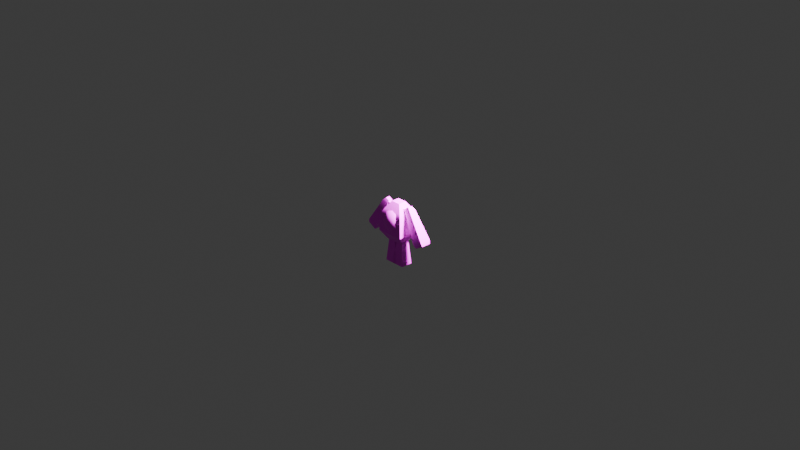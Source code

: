 # Source: PlayerCopy.blend  (saved by Blender 4.4.32; exported with 4.5.12 LTS)
import bpy
from mathutils import Matrix  # noqa: F401  (used for matrix-valued properties, if any)

bpy.ops.wm.read_factory_settings(use_empty=True)
scene = bpy.context.scene
scene.name = 'Scene'

# ---- collections
col_collection = bpy.data.collections.new('Collection'); scene.collection.children.link(col_collection)

# ---- images (referenced by path relative to the original .blend; pixels are not part of the script)
import os
ASSET_DIR = os.environ.get("B2B_ASSET_DIR", "")  # directory of the original .blend (textures are referenced by path, not embedded)
HERE = os.path.dirname(os.path.abspath(__file__))  # packed textures are extracted next to this script under _unpacked/

def load_image(name, relpath, width, height, colorspace="sRGB"):
    """Load a texture the original file referenced (path relative to the .blend, or extracted next to this script)."""
    p = next((c for c in (os.path.join(HERE, relpath), os.path.join(ASSET_DIR, relpath)) if relpath and os.path.exists(c)), "")
    if p:
        img = bpy.data.images.load(p, check_existing=True)
        img.name = name
    else:  # same state as the original file: an image datablock whose file is absent (Cycles renders it pink)
        img = bpy.data.images.new(name, width, height)
        img.source = "FILE"
        img.filepath = "//" + (relpath or name)
    img.colorspace_settings.name = colorspace
    return img
img_player_png = load_image('Player.png', 'Player.png', 1024, 1024, 'sRGB')

# ---- materials (node trees are filled in below, after node groups)
mat_x = bpy.data.materials.new('マテリアル')

# ---- node groups
ng_smooth_by_angle = bpy.data.node_groups.new('Smooth by Angle', 'GeometryNodeTree')
_s = ng_smooth_by_angle.interface.new_socket(name='Mesh', in_out='OUTPUT', socket_type='NodeSocketGeometry')
_s = ng_smooth_by_angle.interface.new_socket(name='Mesh', in_out='INPUT', socket_type='NodeSocketGeometry')
_s = ng_smooth_by_angle.interface.new_socket(name='Angle', in_out='INPUT', socket_type='NodeSocketFloat')
_s.subtype = 'ANGLE'
_s.default_value = 0.5236
_s.min_value = 0.0
_s.max_value = 3.142
_s.description = 'Maximum face angle for smooth edges'
_s = ng_smooth_by_angle.interface.new_socket(name='Ignore Sharpness', in_out='INPUT', socket_type='NodeSocketBool')
_s.force_non_field = True
ng_smooth_by_angle.description = 'Set the sharpness of mesh edges based on the angle between the neighboring faces'
ng_smooth_by_angle.is_modifier = True
_N = ng_smooth_by_angle.nodes; _L = ng_smooth_by_angle.links
n0 = _N.new('GeometryNodeSetShadeSmooth'); n0.name = 'Set Shade Smooth'; n0.location = (120, -80)
n0.domain = 'EDGE'
n1 = _N.new('GeometryNodeSetShadeSmooth'); n1.name = 'Set Shade Smooth.001'; n1.location = (300, -80)
n2 = _N.new('NodeGroupOutput'); n2.name = 'Group Output'; n2.location = (480, -80)
n3 = _N.new('GeometryNodeInputMeshEdgeAngle'); n3.name = 'Edge Angle'; n3.location = (-440, -240)
n4 = _N.new('NodeGroupInput'); n4.name = 'Group Input'; n4.location = (-80, -80)
n5 = _N.new('GeometryNodeInputEdgeSmooth'); n5.name = 'Is Edge Smooth'; n5.location = (-260, -120)
n6 = _N.new('GeometryNodeInputShadeSmooth'); n6.name = 'Is Shade Smooth'; n6.location = (-440, -397)
n7 = _N.new('FunctionNodeCompare'); n7.name = 'Compare'; n7.location = (-260, -260)
n7.operation = 'LESS_EQUAL'
n7.inputs[6].default_value = (0.0, 0.0, 0.0, 0.0)
n7.inputs[7].default_value = (0.0, 0.0, 0.0, 0.0)
n8 = _N.new('FunctionNodeBooleanMath'); n8.name = 'Boolean Math.001'; n8.location = (-80, -260)
n9 = _N.new('NodeGroupInput'); n9.name = 'Group Input.001'; n9.location = (-440, -329)
n10 = _N.new('NodeGroupInput'); n10.name = 'Group Input.002'; n10.location = (-259, -189)
n11 = _N.new('FunctionNodeBooleanMath'); n11.name = 'Boolean Math'; n11.location = (-80, -149)
n11.operation = 'OR'
n12 = _N.new('FunctionNodeBooleanMath'); n12.name = 'Boolean Math.002'; n12.location = (-260, -380)
n12.operation = 'OR'
n13 = _N.new('NodeGroupInput'); n13.name = 'Group Input.003'; n13.location = (-440, -460)
_L.new(n3.outputs[0], n7.inputs[0])
_L.new(n1.outputs[0], n2.inputs[0])
_L.new(n9.outputs[1], n7.inputs[1])
_L.new(n7.outputs[0], n8.inputs[0])
_L.new(n4.outputs[0], n0.inputs[0])
_L.new(n0.outputs[0], n1.inputs[0])
_L.new(n8.outputs[0], n0.inputs[2])
_L.new(n10.outputs[2], n11.inputs[1])
_L.new(n5.outputs[0], n11.inputs[0])
_L.new(n11.outputs[0], n0.inputs[1])
_L.new(n13.outputs[2], n12.inputs[1])
_L.new(n6.outputs[0], n12.inputs[0])
_L.new(n12.outputs[0], n8.inputs[1])
n2.is_active_output = True

# ---- material node trees
mat_x.use_nodes = True; mat_x.node_tree.nodes.clear()
_N = mat_x.node_tree.nodes; _L = mat_x.node_tree.links
n0 = _N.new('ShaderNodeBsdfPrincipled'); n0.name = 'プリンシプルBSDF'; n0.location = (10, 300)
n1 = _N.new('ShaderNodeOutputMaterial'); n1.name = 'マテリアル出力'; n1.location = (300, 300)
n2 = _N.new('ShaderNodeTexImage'); n2.name = '画像テクスチャ'; n2.location = (-280, 275)
n2.image = img_player_png
_L.new(n0.outputs[0], n1.inputs[0])
_L.new(n2.outputs[0], n0.inputs[0])
n1.is_active_output = True

# ---- world
world_world = bpy.data.worlds.new('World'); scene.world = world_world
world_world.use_nodes = True; world_world.node_tree.nodes.clear()
_N = world_world.node_tree.nodes; _L = world_world.node_tree.links
n0 = _N.new('ShaderNodeOutputWorld'); n0.name = 'World Output'; n0.location = (300, 300)
n1 = _N.new('ShaderNodeBackground'); n1.name = 'Background'; n1.location = (10, 300)
n1.inputs[0].default_value = (0.05088, 0.05088, 0.05088, 1.0)
_L.new(n1.outputs[0], n0.inputs[0])
n0.is_active_output = True
world_world.color = (0.05088, 0.05088, 0.05088)
world_world.sun_shadow_jitter_overblur = 0.0

# ---- cameras
cam_camera = bpy.data.cameras.new('Camera')
cam_camera.clip_end = 100.0
cam_camera.ortho_scale = 7.314

# ---- lights
light_light = bpy.data.lights.new('Light', 'POINT')
light_light.energy = 1000.0
light_light.shadow_soft_size = 0.1

# ---- meshes
me_x = bpy.data.meshes.new('立方体')
me_x.from_pydata([(0.09315, -0.09832, -0.1043), (0.09315, -0.09832, 0.08483), (-0.09601, -0.09832, -0.1043), (-0.09601, -0.09832, 0.08483), (0.09315, 0.09084, -0.1043), (0.09315, 0.09084, 0.08483), (-0.09601, 0.09084, -0.1043), (-0.09601, 0.09084, 0.08483), (-0.05755, -0.1121, -0.1181), (-0.001432, -0.119, -0.1251), (0.05468, -0.1121, -0.1181), (0.1069, -0.1121, -0.06586), (0.1139, -0.119, -0.009749), (0.1069, -0.1121, 0.04637), (0.05468, -0.1121, 0.09863), (-0.001432, -0.119, 0.1056), (-0.05755, -0.1121, 0.09863), (-0.1098, -0.1121, 0.04637), (-0.1167, -0.119, -0.009749), (-0.1098, -0.1121, -0.06586), (-0.1098, 0.05238, -0.1181), (-0.1167, -0.003738, -0.1251), (-0.1098, -0.05985, -0.1181), (-0.1098, -0.05985, 0.09863), (-0.1167, -0.003738, 0.1056), (-0.1098, 0.05238, 0.09863), (-0.1098, 0.1046, 0.04637), (-0.1167, 0.1116, -0.009749), (-0.1098, 0.1046, -0.06586), (0.05468, 0.1046, -0.1181), (-0.001432, 0.1116, -0.1251), (-0.05755, 0.1046, -0.1181), (-0.05755, 0.1046, 0.09863), (-0.001432, 0.1116, 0.1056), (0.05468, 0.1046, 0.09863), (0.1069, 0.1046, 0.04637), (0.1139, 0.1116, -0.009749), (0.1069, 0.1046, -0.06586), (0.1069, -0.05985, -0.1181), (0.1139, -0.003738, -0.1251), (0.1069, 0.05238, -0.1181), (0.1069, 0.05238, 0.09863), (0.1139, -0.003738, 0.1056), (0.1069, -0.05985, 0.09863), (0.05837, -0.1416, -0.06955), (0.06158, -0.1516, -0.009749), (0.05837, -0.1416, 0.05006), (-0.001432, -0.1516, -0.07277), (-0.001432, -0.1625, -0.009749), (-0.001432, -0.1516, 0.05327), (-0.06124, -0.1416, -0.06955), (-0.06445, -0.1516, -0.009749), (-0.06124, -0.1416, 0.05006), (-0.1393, -0.06354, -0.06955), (-0.1493, -0.06675, -0.009749), (-0.1393, -0.06354, 0.05006), (-0.1493, -0.003738, -0.07277), (-0.1602, -0.003738, -0.009749), (-0.1493, -0.003738, 0.05327), (-0.1393, 0.05607, -0.06955), (-0.1493, 0.05928, -0.009749), (-0.1393, 0.05607, 0.05006), (-0.06124, 0.1342, -0.06955), (-0.06445, 0.1442, -0.009749), (-0.06124, 0.1342, 0.05006), (-0.001432, 0.1442, -0.07277), (-0.001432, 0.1551, -0.009749), (-0.001432, 0.1442, 0.05327), (0.05837, 0.1342, -0.06955), (0.06158, 0.1442, -0.009749), (0.05837, 0.1342, 0.05006), (0.1365, 0.05607, -0.06955), (0.1465, 0.05928, -0.009749), (0.1365, 0.05607, 0.05006), (0.1465, -0.003738, -0.07277), (0.1574, -0.003738, -0.009749), (0.1465, -0.003738, 0.05327), (0.1365, -0.06354, -0.06955), (0.1465, -0.06675, -0.009749), (0.1365, -0.06354, 0.05006), (-0.06124, -0.06354, -0.1476), (-0.06445, -0.003738, -0.1576), (-0.06124, 0.05607, -0.1476), (-0.001432, -0.06675, -0.1576), (-0.001432, -0.003738, -0.1685), (-0.001432, 0.05928, -0.1576), (0.05837, -0.06354, -0.1476), (0.06158, -0.003738, -0.1576), (0.05837, 0.05607, -0.1476), (-0.06124, 0.05607, 0.1281), (-0.06445, -0.003738, 0.1381), (-0.06124, -0.06354, 0.1281), (-0.001432, 0.05928, 0.1381), (-0.001432, -0.003738, 0.1491), (-0.001432, -0.06675, 0.1381), (0.05837, 0.05607, 0.1281), (0.06158, -0.003738, 0.1381), (0.05837, -0.06354, 0.1281), (-0.06982, -0.02833, 0.128), (-0.08818, -0.02833, 0.1116), (-0.09005, -0.02833, 0.1507), (-0.06982, -0.003738, 0.128), (-0.06982, 0.02085, 0.128), (-0.08818, -0.003738, 0.1116), (-0.0802, -0.003738, 0.1396), (-0.1208, -0.003738, 0.1482), (-0.08818, 0.02085, 0.1116), (-0.1306, -0.02833, 0.1593), (-0.1458, -0.003738, 0.1393), (-0.1065, 0.02085, 0.09523), (-0.1556, -0.02833, 0.1503), (-0.1575, -0.003738, 0.1155), (-0.1249, 0.02085, 0.07888), (-0.1674, -0.02833, 0.1265), (-0.1536, -0.003738, 0.07417), (-0.1635, -0.02833, 0.08522), (-0.1433, -0.003738, 0.06252), (-0.1433, 0.02085, 0.06252), (-0.1433, -0.02833, 0.06252), (-0.1249, -0.003738, 0.07888), (-0.1249, -0.02833, 0.07888), (-0.1065, -0.003738, 0.09523), (-0.1065, -0.02833, 0.09523), (0.06695, -0.02833, 0.128), (0.08531, -0.02833, 0.1116), (0.08718, -0.02833, 0.1507), (0.06695, -0.003738, 0.128), (0.06695, 0.02085, 0.128), (0.08531, -0.003738, 0.1116), (0.07734, -0.003738, 0.1396), (0.1179, -0.003738, 0.1482), (0.08531, 0.02085, 0.1116), (0.1278, -0.02833, 0.1593), (0.1429, -0.003738, 0.1393), (0.1037, 0.02085, 0.09523), (0.1528, -0.02833, 0.1503), (0.1547, -0.003738, 0.1155), (0.122, 0.02085, 0.07888), (0.1645, -0.02833, 0.1265), (0.1508, -0.003738, 0.07417), (0.1606, -0.02833, 0.08522), (0.1404, -0.003738, 0.06252), (0.1404, 0.02085, 0.06252), (0.1404, -0.02833, 0.06252), (0.122, -0.003738, 0.07888), (0.122, -0.02833, 0.07888), (0.1037, -0.003738, 0.09523), (0.1037, -0.02833, 0.09523)], [], [(44, 45, 48, 47), (45, 46, 49, 48), (47, 48, 51, 50), (48, 49, 52, 51), (0, 11, 44, 10), (11, 12, 45, 44), (12, 13, 46, 45), (13, 1, 14, 46), (46, 14, 15, 49), (49, 15, 16, 52), (52, 16, 3, 17), (51, 52, 17, 18), (50, 51, 18, 19), (8, 50, 19, 2), (9, 47, 50, 8), (10, 44, 47, 9), (53, 54, 57, 56), (54, 55, 58, 57), (56, 57, 60, 59), (57, 58, 61, 60), (2, 19, 53, 22), (19, 18, 54, 53), (18, 17, 55, 54), (17, 3, 23, 55), (55, 23, 24, 58), (58, 24, 25, 61), (61, 25, 7, 26), (60, 61, 26, 27), (59, 60, 27, 28), (20, 59, 28, 6), (21, 56, 59, 20), (22, 53, 56, 21), (62, 63, 66, 65), (63, 64, 67, 66), (65, 66, 69, 68), (66, 67, 70, 69), (6, 28, 62, 31), (28, 27, 63, 62), (27, 26, 64, 63), (26, 7, 32, 64), (64, 32, 33, 67), (67, 33, 34, 70), (70, 34, 5, 35), (69, 70, 35, 36), (68, 69, 36, 37), (29, 68, 37, 4), (30, 65, 68, 29), (31, 62, 65, 30), (71, 72, 75, 74), (72, 73, 76, 75), (74, 75, 78, 77), (75, 76, 79, 78), (4, 37, 71, 40), (37, 36, 72, 71), (36, 35, 73, 72), (35, 5, 41, 73), (73, 41, 42, 76), (76, 42, 43, 79), (79, 43, 1, 13), (78, 79, 13, 12), (77, 78, 12, 11), (38, 77, 11, 0), (39, 74, 77, 38), (40, 71, 74, 39), (80, 81, 84, 83), (81, 82, 85, 84), (83, 84, 87, 86), (84, 85, 88, 87), (2, 22, 80, 8), (22, 21, 81, 80), (21, 20, 82, 81), (20, 6, 31, 82), (82, 31, 30, 85), (85, 30, 29, 88), (88, 29, 4, 40), (87, 88, 40, 39), (86, 87, 39, 38), (10, 86, 38, 0), (9, 83, 86, 10), (8, 80, 83, 9), (89, 90, 93, 92), (90, 91, 94, 93), (92, 93, 96, 95), (93, 94, 97, 96), (7, 25, 89, 32), (25, 24, 90, 89), (24, 23, 91, 90), (23, 3, 16, 91), (91, 16, 15, 94), (94, 15, 14, 97), (97, 14, 1, 43), (96, 97, 43, 42), (95, 96, 42, 41), (34, 95, 41, 5), (33, 92, 95, 34), (32, 89, 92, 33), (99, 103, 101, 98), (98, 100, 107, 99), (101, 104, 100, 98), (102, 104, 101), (103, 106, 102, 101), (105, 107, 100, 104), (106, 105, 104, 102), (109, 108, 105, 106), (108, 110, 107, 105), (112, 111, 108, 109), (111, 113, 110, 108), (117, 114, 111, 112), (114, 115, 113, 111), (118, 115, 114, 116), (116, 114, 117), (116, 117, 112, 119), (118, 116, 119, 120), (120, 119, 121, 122), (119, 112, 109, 121), (122, 121, 103, 99), (121, 109, 106, 103), (122, 110, 113, 120), (99, 107, 110, 122), (120, 113, 115, 118), (124, 123, 126, 128), (123, 124, 132, 125), (126, 123, 125, 129), (127, 126, 129), (128, 126, 127, 131), (130, 129, 125, 132), (131, 127, 129, 130), (134, 131, 130, 133), (133, 130, 132, 135), (137, 134, 133, 136), (136, 133, 135, 138), (142, 137, 136, 139), (139, 136, 138, 140), (143, 141, 139, 140), (141, 142, 139), (141, 144, 137, 142), (143, 145, 144, 141), (145, 147, 146, 144), (144, 146, 134, 137), (147, 124, 128, 146), (146, 128, 131, 134), (147, 145, 138, 135), (124, 147, 135, 132), (145, 143, 140, 138)])
me_x.polygons.foreach_set('use_smooth', [True] * 144)
_uv = me_x.uv_layers.new(name='UVマップ')
_uv.uv.foreach_set('vector', [0.5765, 0.6605, 0.5774, 0.6837, 0.5535, 0.684, 0.5533, 0.6601, 0.5774, 0.6837, 0.577, 0.7069, 0.5538, 0.7079, 0.5535, 0.684, 0.5533, 0.6601, 0.5535, 0.684, 0.5297, 0.6843, 0.5301, 0.6611, 0.5535, 0.684, 0.5538, 0.7079, 0.5306, 0.7075, 0.5297, 0.6843, 0.5958, 0.6407, 0.5998, 0.6595, 0.5765, 0.6605, 0.5769, 0.6372, 0.5998, 0.6595, 0.6014, 0.6835, 0.5774, 0.6837, 0.5765, 0.6605, 0.6014, 0.6835, 0.6003, 0.7074, 0.577, 0.7069, 0.5774, 0.6837, 0.6003, 0.7074, 0.5968, 0.7263, 0.578, 0.7302, 0.577, 0.7069, 0.577, 0.7069, 0.578, 0.7302, 0.5541, 0.7318, 0.5538, 0.7079, 0.5538, 0.7079, 0.5541, 0.7318, 0.5301, 0.7308, 0.5306, 0.7075, 0.5306, 0.7075, 0.5301, 0.7308, 0.5112, 0.7273, 0.5073, 0.7085, 0.5297, 0.6843, 0.5306, 0.7075, 0.5073, 0.7085, 0.5057, 0.6846, 0.5301, 0.6611, 0.5297, 0.6843, 0.5057, 0.6846, 0.5068, 0.6606, 0.5291, 0.6378, 0.5301, 0.6611, 0.5068, 0.6606, 0.5103, 0.6417, 0.553, 0.6362, 0.5533, 0.6601, 0.5301, 0.6611, 0.5291, 0.6378, 0.5769, 0.6372, 0.5765, 0.6605, 0.5533, 0.6601, 0.553, 0.6362, 0.4805, 0.6534, 0.4767, 0.6849, 0.4342, 0.6854, 0.4449, 0.6386, 0.4767, 0.6849, 0.4812, 0.7163, 0.4459, 0.7319, 0.4342, 0.6854, 0.7373, 0.9783, 0.6908, 0.99, 0.6903, 0.9475, 0.7217, 0.943, 0.6908, 0.99, 0.644, 0.9793, 0.6588, 0.9437, 0.6903, 0.9475, 0.5103, 0.6417, 0.5068, 0.6606, 0.4805, 0.6534, 0.4949, 0.6267, 0.5068, 0.6606, 0.5057, 0.6846, 0.4767, 0.6849, 0.4805, 0.6534, 0.5057, 0.6846, 0.5073, 0.7085, 0.4812, 0.7163, 0.4767, 0.6849, 0.5073, 0.7085, 0.5112, 0.7273, 0.4963, 0.7426, 0.4812, 0.7163, 0.4812, 0.7163, 0.4963, 0.7426, 0.4719, 0.7676, 0.4459, 0.7319, 0.644, 0.9793, 0.6077, 0.9542, 0.6321, 0.9293, 0.6588, 0.9437, 0.6588, 0.9437, 0.6321, 0.9293, 0.6471, 0.914, 0.666, 0.9174, 0.6903, 0.9475, 0.6588, 0.9437, 0.666, 0.9174, 0.6899, 0.9185, 0.7217, 0.943, 0.6903, 0.9475, 0.6899, 0.9185, 0.7139, 0.9169, 0.748, 0.9279, 0.7217, 0.943, 0.7139, 0.9169, 0.7327, 0.913, 0.773, 0.9523, 0.7373, 0.9783, 0.7217, 0.943, 0.748, 0.9279, 0.4949, 0.6267, 0.4805, 0.6534, 0.4449, 0.6386, 0.47, 0.6024, 0.7129, 0.8936, 0.6897, 0.8945, 0.6894, 0.8707, 0.7133, 0.8704, 0.6897, 0.8945, 0.6665, 0.8941, 0.6655, 0.8709, 0.6894, 0.8707, 0.7133, 0.8704, 0.6894, 0.8707, 0.6891, 0.8468, 0.7123, 0.8472, 0.6894, 0.8707, 0.6655, 0.8709, 0.6659, 0.8477, 0.6891, 0.8468, 0.7327, 0.913, 0.7139, 0.9169, 0.7129, 0.8936, 0.7362, 0.8941, 0.7139, 0.9169, 0.6899, 0.9185, 0.6897, 0.8945, 0.7129, 0.8936, 0.6899, 0.9185, 0.666, 0.9174, 0.6665, 0.8941, 0.6897, 0.8945, 0.666, 0.9174, 0.6471, 0.914, 0.6432, 0.8951, 0.6665, 0.8941, 0.6665, 0.8941, 0.6432, 0.8951, 0.6416, 0.8712, 0.6655, 0.8709, 0.6655, 0.8709, 0.6416, 0.8712, 0.6426, 0.8473, 0.6659, 0.8477, 0.6659, 0.8477, 0.6426, 0.8473, 0.6461, 0.8284, 0.6649, 0.8244, 0.6891, 0.8468, 0.6659, 0.8477, 0.6649, 0.8244, 0.6888, 0.8228, 0.7123, 0.8472, 0.6891, 0.8468, 0.6888, 0.8228, 0.7128, 0.8239, 0.7356, 0.8462, 0.7123, 0.8472, 0.7128, 0.8239, 0.7317, 0.8274, 0.7372, 0.8701, 0.7133, 0.8704, 0.7123, 0.8472, 0.7356, 0.8462, 0.7362, 0.8941, 0.7129, 0.8936, 0.7133, 0.8704, 0.7372, 0.8701, 0.72, 0.7976, 0.6885, 0.7938, 0.688, 0.7514, 0.7348, 0.762, 0.6885, 0.7938, 0.6571, 0.7984, 0.6415, 0.7631, 0.688, 0.7514, 0.6611, 0.6361, 0.6728, 0.6826, 0.6304, 0.6831, 0.6258, 0.6517, 0.6728, 0.6826, 0.6622, 0.7294, 0.6266, 0.7146, 0.6304, 0.6831, 0.7317, 0.8274, 0.7128, 0.8239, 0.72, 0.7976, 0.7467, 0.8121, 0.7128, 0.8239, 0.6888, 0.8228, 0.6885, 0.7938, 0.72, 0.7976, 0.6888, 0.8228, 0.6649, 0.8244, 0.6571, 0.7984, 0.6885, 0.7938, 0.6649, 0.8244, 0.6461, 0.8284, 0.6308, 0.8134, 0.6571, 0.7984, 0.6571, 0.7984, 0.6308, 0.8134, 0.6058, 0.789, 0.6415, 0.7631, 0.6622, 0.7294, 0.6371, 0.7657, 0.6122, 0.7413, 0.6266, 0.7146, 0.6266, 0.7146, 0.6122, 0.7413, 0.5968, 0.7263, 0.6003, 0.7074, 0.6304, 0.6831, 0.6266, 0.7146, 0.6003, 0.7074, 0.6014, 0.6835, 0.6258, 0.6517, 0.6304, 0.6831, 0.6014, 0.6835, 0.5998, 0.6595, 0.6108, 0.6254, 0.6258, 0.6517, 0.5998, 0.6595, 0.5958, 0.6407, 0.6352, 0.6004, 0.6611, 0.6361, 0.6258, 0.6517, 0.6108, 0.6254, 0.7467, 0.8121, 0.72, 0.7976, 0.7348, 0.762, 0.771, 0.7871, 0.5213, 0.6117, 0.5056, 0.5764, 0.5522, 0.5647, 0.5526, 0.6072, 0.7981, 0.9161, 0.7624, 0.9013, 0.7662, 0.8698, 0.8087, 0.8693, 0.5526, 0.6072, 0.5522, 0.5647, 0.5989, 0.5753, 0.5841, 0.611, 0.8087, 0.8693, 0.7662, 0.8698, 0.7617, 0.8384, 0.797, 0.8228, 0.5103, 0.6417, 0.4949, 0.6267, 0.5213, 0.6117, 0.5291, 0.6378, 0.4949, 0.6267, 0.47, 0.6024, 0.5056, 0.5764, 0.5213, 0.6117, 0.773, 0.9523, 0.748, 0.9279, 0.7624, 0.9013, 0.7981, 0.9161, 0.748, 0.9279, 0.7327, 0.913, 0.7362, 0.8941, 0.7624, 0.9013, 0.7624, 0.9013, 0.7362, 0.8941, 0.7372, 0.8701, 0.7662, 0.8698, 0.7662, 0.8698, 0.7372, 0.8701, 0.7356, 0.8462, 0.7617, 0.8384, 0.7617, 0.8384, 0.7356, 0.8462, 0.7317, 0.8274, 0.7467, 0.8121, 0.797, 0.8228, 0.7617, 0.8384, 0.7467, 0.8121, 0.771, 0.7871, 0.5841, 0.611, 0.5989, 0.5753, 0.6352, 0.6004, 0.6108, 0.6254, 0.5769, 0.6372, 0.5841, 0.611, 0.6108, 0.6254, 0.5958, 0.6407, 0.553, 0.6362, 0.5526, 0.6072, 0.5841, 0.611, 0.5769, 0.6372, 0.5291, 0.6378, 0.5213, 0.6117, 0.5526, 0.6072, 0.553, 0.6362, 0.6171, 0.9029, 0.5818, 0.9186, 0.5701, 0.8721, 0.6126, 0.8716, 0.5081, 0.7927, 0.523, 0.757, 0.5544, 0.7608, 0.5549, 0.8033, 0.6126, 0.8716, 0.5701, 0.8721, 0.5807, 0.8253, 0.6164, 0.8401, 0.5549, 0.8033, 0.5544, 0.7608, 0.5858, 0.7563, 0.6014, 0.7916, 0.6471, 0.914, 0.6321, 0.9293, 0.6171, 0.9029, 0.6432, 0.8951, 0.6321, 0.9293, 0.6077, 0.9542, 0.5818, 0.9186, 0.6171, 0.9029, 0.4719, 0.7676, 0.4963, 0.7426, 0.523, 0.757, 0.5081, 0.7927, 0.4963, 0.7426, 0.5112, 0.7273, 0.5301, 0.7308, 0.523, 0.757, 0.523, 0.757, 0.5301, 0.7308, 0.5541, 0.7318, 0.5544, 0.7608, 0.5544, 0.7608, 0.5541, 0.7318, 0.578, 0.7302, 0.5858, 0.7563, 0.5858, 0.7563, 0.578, 0.7302, 0.5968, 0.7263, 0.6122, 0.7413, 0.6014, 0.7916, 0.5858, 0.7563, 0.6122, 0.7413, 0.6371, 0.7657, 0.6164, 0.8401, 0.5807, 0.8253, 0.6058, 0.789, 0.6308, 0.8134, 0.6426, 0.8473, 0.6164, 0.8401, 0.6308, 0.8134, 0.6461, 0.8284, 0.6416, 0.8712, 0.6126, 0.8716, 0.6164, 0.8401, 0.6426, 0.8473, 0.6432, 0.8951, 0.6171, 0.9029, 0.6126, 0.8716, 0.6416, 0.8712, 0.0497, 0.8768, 0.0493, 0.8949, 0.0312, 0.8943, 0.03172, 0.8763, 0.1072, 0.7905, 0.1069, 0.8127, 0.08852, 0.8369, 0.08918, 0.7902, 0.01875, 0.9263, 0.02774, 0.9341, 0.02285, 0.9552, 0.006498, 0.9398, 0.03029, 0.9122, 0.02774, 0.9341, 0.01875, 0.9263, 0.0493, 0.8949, 0.04882, 0.9136, 0.03029, 0.9122, 0.0312, 0.8943, 0.05028, 0.953, 0.04748, 0.9731, 0.02285, 0.9552, 0.02774, 0.9341, 0.04882, 0.9136, 0.05028, 0.953, 0.02774, 0.9341, 0.03029, 0.9122, 0.06752, 0.9137, 0.06693, 0.9585, 0.05028, 0.953, 0.04882, 0.9136, 0.06693, 0.9585, 0.06664, 0.9783, 0.04748, 0.9731, 0.05028, 0.953, 0.08634, 0.9141, 0.08373, 0.9535, 0.06693, 0.9585, 0.06752, 0.9137, 0.08373, 0.9535, 0.08594, 0.9737, 0.06664, 0.9783, 0.06693, 0.9585, 0.1049, 0.9133, 0.1068, 0.9352, 0.08373, 0.9535, 0.08634, 0.9141, 0.1068, 0.9352, 0.1111, 0.9565, 0.08594, 0.9737, 0.08373, 0.9535, 0.1279, 0.9416, 0.1111, 0.9565, 0.1068, 0.9352, 0.116, 0.9277, 0.116, 0.9277, 0.1068, 0.9352, 0.1049, 0.9133, 0.1045, 0.895, 0.1049, 0.9133, 0.08634, 0.9141, 0.08607, 0.8953, 0.1042, 0.8767, 0.1045, 0.895, 0.08607, 0.8953, 0.08596, 0.8769, 0.08596, 0.8769, 0.08607, 0.8953, 0.06769, 0.8952, 0.06781, 0.877, 0.08607, 0.8953, 0.08634, 0.9141, 0.06752, 0.9137, 0.06769, 0.8952, 0.06781, 0.877, 0.06769, 0.8952, 0.0493, 0.8949, 0.0497, 0.8768, 0.06769, 0.8952, 0.06752, 0.9137, 0.04882, 0.9136, 0.0493, 0.8949, 0.0712, 0.79, 0.07043, 0.8439, 0.05255, 0.8364, 0.05321, 0.7897, 0.08918, 0.7902, 0.08852, 0.8369, 0.07043, 0.8439, 0.0712, 0.79, 0.05321, 0.7897, 0.05255, 0.8364, 0.03491, 0.8117, 0.03522, 0.7895, 0.1716, 0.8774, 0.1536, 0.8769, 0.1531, 0.8949, 0.1712, 0.8956, 0.1926, 0.7776, 0.1746, 0.7779, 0.1754, 0.8246, 0.193, 0.7998, 0.1406, 0.927, 0.1284, 0.9405, 0.1447, 0.9559, 0.1496, 0.9347, 0.1522, 0.9129, 0.1406, 0.927, 0.1496, 0.9347, 0.1712, 0.8956, 0.1531, 0.8949, 0.1522, 0.9129, 0.1707, 0.9142, 0.1722, 0.9536, 0.1496, 0.9347, 0.1447, 0.9559, 0.1694, 0.9738, 0.1707, 0.9142, 0.1522, 0.9129, 0.1496, 0.9347, 0.1722, 0.9536, 0.1894, 0.9143, 0.1707, 0.9142, 0.1722, 0.9536, 0.1888, 0.9592, 0.1888, 0.9592, 0.1722, 0.9536, 0.1694, 0.9738, 0.1885, 0.9789, 0.2082, 0.9147, 0.1894, 0.9143, 0.1888, 0.9592, 0.2056, 0.9541, 0.2056, 0.9541, 0.1888, 0.9592, 0.1885, 0.9789, 0.2078, 0.9744, 0.2268, 0.9139, 0.2082, 0.9147, 0.2056, 0.9541, 0.2287, 0.9359, 0.2287, 0.9359, 0.2056, 0.9541, 0.2078, 0.9744, 0.233, 0.9571, 0.2498, 0.9423, 0.2379, 0.9284, 0.2287, 0.9359, 0.233, 0.9571, 0.2379, 0.9284, 0.2268, 0.9139, 0.2287, 0.9359, 0.2264, 0.8956, 0.208, 0.8959, 0.2082, 0.9147, 0.2268, 0.9139, 0.2261, 0.8773, 0.2079, 0.8776, 0.208, 0.8959, 0.2264, 0.8956, 0.2079, 0.8776, 0.1897, 0.8776, 0.1896, 0.8959, 0.208, 0.8959, 0.208, 0.8959, 0.1896, 0.8959, 0.1894, 0.9143, 0.2082, 0.9147, 0.1897, 0.8776, 0.1716, 0.8774, 0.1712, 0.8956, 0.1896, 0.8959, 0.1896, 0.8959, 0.1712, 0.8956, 0.1707, 0.9142, 0.1894, 0.9143, 0.1566, 0.7782, 0.1386, 0.7785, 0.1394, 0.8252, 0.1575, 0.8322, 0.1746, 0.7779, 0.1566, 0.7782, 0.1575, 0.8322, 0.1754, 0.8246, 0.1386, 0.7785, 0.1206, 0.7789, 0.121, 0.8011, 0.1394, 0.8252])
me_x.materials.append(mat_x)
me_x.update()
me_001 = bpy.data.meshes.new('立方体.001')
me_001.from_pydata([(-0.07717, -0.08569, -0.227), (-0.04808, -0.05118, 0.1975), (-0.07717, 0.08855, -0.227), (-0.04808, 0.05404, 0.1975), (0.06969, -0.08569, -0.227), (0.04061, -0.05118, 0.1975), (0.06969, 0.08855, -0.227), (0.04061, 0.05404, 0.1975), (-0.1209, -0.1376, 0.06441), (-0.1209, 0.1405, 0.06441), (0.1134, 0.1405, 0.06441), (0.1134, -0.1376, 0.06441), (-0.09665, -0.1088, 0.1162), (-0.09665, 0.1117, 0.1162), (0.08917, 0.1117, 0.1162), (0.08917, -0.1088, 0.1162), (-0.1336, 0.1555, -0.1326), (0.1261, 0.1555, -0.1326), (0.1261, -0.1527, -0.1326), (-0.1336, -0.1527, -0.1326), (0.1351, -0.02694, -0.1407), (0.1351, -0.02694, -0.08396), (0.1351, 0.02981, -0.1407), (0.1351, 0.02981, -0.08396), (0.1918, -0.02694, -0.1407), (0.1918, -0.02694, -0.08396), (0.1918, 0.02981, -0.1407), (0.1918, 0.02981, -0.08396), (0.131, 0.01827, -0.1448), (0.1289, 0.001432, -0.1469), (0.131, -0.0154, -0.1448), (0.131, -0.03108, -0.1292), (0.1289, -0.03316, -0.1123), (0.131, -0.03108, -0.0955), (0.131, -0.0154, -0.07982), (0.1289, 0.001432, -0.07774), (0.131, 0.01827, -0.07982), (0.131, 0.03394, -0.0955), (0.1289, 0.03602, -0.1123), (0.131, 0.03394, -0.1292), (0.1803, 0.03394, -0.1448), (0.1635, 0.03602, -0.1469), (0.1466, 0.03394, -0.1448), (0.1466, 0.03394, -0.07982), (0.1635, 0.03602, -0.07774), (0.1803, 0.03394, -0.07982), (0.196, 0.03394, -0.0955), (0.1981, 0.03602, -0.1123), (0.196, 0.03394, -0.1292), (0.196, -0.0154, -0.1448), (0.1981, 0.001432, -0.1469), (0.196, 0.01827, -0.1448), (0.196, 0.01827, -0.07982), (0.1981, 0.001432, -0.07774), (0.196, -0.0154, -0.07982), (0.196, -0.03108, -0.0955), (0.1981, -0.03316, -0.1123), (0.196, -0.03108, -0.1292), (0.1466, -0.03108, -0.1448), (0.1635, -0.03316, -0.1469), (0.1803, -0.03108, -0.1448), (0.1803, -0.03108, -0.07982), (0.1635, -0.03316, -0.07774), (0.1466, -0.03108, -0.07982), (0.1221, -0.01651, -0.1303), (0.1191, -0.01747, -0.1123), (0.1221, -0.01651, -0.09439), (0.1191, 0.001432, -0.1312), (0.1158, 0.001432, -0.1123), (0.1191, 0.001432, -0.09343), (0.1221, 0.01937, -0.1303), (0.1191, 0.02034, -0.1123), (0.1221, 0.01937, -0.09439), (0.1455, 0.0428, -0.1303), (0.1446, 0.0458, -0.1123), (0.1455, 0.0428, -0.09439), (0.1635, 0.0458, -0.1312), (0.1635, 0.04907, -0.1123), (0.1635, 0.0458, -0.09343), (0.1814, 0.0428, -0.1303), (0.1824, 0.0458, -0.1123), (0.1814, 0.0428, -0.09439), (0.2048, 0.01937, -0.1303), (0.2078, 0.02034, -0.1123), (0.2048, 0.01937, -0.09439), (0.2078, 0.001432, -0.1312), (0.2111, 0.001432, -0.1123), (0.2078, 0.001432, -0.09343), (0.2048, -0.01651, -0.1303), (0.2078, -0.01747, -0.1123), (0.2048, -0.01651, -0.09439), (0.1814, -0.03994, -0.1303), (0.1824, -0.04294, -0.1123), (0.1814, -0.03994, -0.09439), (0.1635, -0.04294, -0.1312), (0.1635, -0.04621, -0.1123), (0.1635, -0.04294, -0.09343), (0.1455, -0.03994, -0.1303), (0.1446, -0.04294, -0.1123), (0.1455, -0.03994, -0.09439), (0.1455, 0.01937, -0.1537), (0.1635, 0.02034, -0.1567), (0.1814, 0.01937, -0.1537), (0.1446, 0.001432, -0.1567), (0.1635, 0.001432, -0.16), (0.1824, 0.001432, -0.1567), (0.1455, -0.01651, -0.1537), (0.1635, -0.01747, -0.1567), (0.1814, -0.01651, -0.1537), (0.1814, 0.01937, -0.07096), (0.1635, 0.02034, -0.06797), (0.1455, 0.01937, -0.07096), (0.1824, 0.001432, -0.06797), (0.1635, 0.001432, -0.06469), (0.1446, 0.001432, -0.06797), (0.1814, -0.01651, -0.07096), (0.1635, -0.01747, -0.06797), (0.1455, -0.01651, -0.07096)], [], [(12, 1, 3, 13), (13, 3, 7, 14), (14, 7, 5, 15), (15, 5, 1, 12), (2, 6, 4, 0), (7, 3, 1, 5), (18, 11, 8, 19), (17, 10, 11, 18), (16, 9, 10, 17), (19, 8, 9, 16), (11, 15, 12, 8), (10, 14, 15, 11), (9, 13, 14, 10), (8, 12, 13, 9), (0, 19, 16, 2), (2, 16, 17, 6), (6, 17, 18, 4), (4, 18, 19, 0), (64, 65, 68, 67), (65, 66, 69, 68), (67, 68, 71, 70), (68, 69, 72, 71), (20, 31, 64, 30), (31, 32, 65, 64), (32, 33, 66, 65), (33, 21, 34, 66), (66, 34, 35, 69), (69, 35, 36, 72), (72, 36, 23, 37), (71, 72, 37, 38), (70, 71, 38, 39), (28, 70, 39, 22), (29, 67, 70, 28), (30, 64, 67, 29), (73, 74, 77, 76), (74, 75, 78, 77), (76, 77, 80, 79), (77, 78, 81, 80), (22, 39, 73, 42), (39, 38, 74, 73), (38, 37, 75, 74), (37, 23, 43, 75), (75, 43, 44, 78), (78, 44, 45, 81), (81, 45, 27, 46), (80, 81, 46, 47), (79, 80, 47, 48), (40, 79, 48, 26), (41, 76, 79, 40), (42, 73, 76, 41), (82, 83, 86, 85), (83, 84, 87, 86), (85, 86, 89, 88), (86, 87, 90, 89), (26, 48, 82, 51), (48, 47, 83, 82), (47, 46, 84, 83), (46, 27, 52, 84), (84, 52, 53, 87), (87, 53, 54, 90), (90, 54, 25, 55), (89, 90, 55, 56), (88, 89, 56, 57), (49, 88, 57, 24), (50, 85, 88, 49), (51, 82, 85, 50), (91, 92, 95, 94), (92, 93, 96, 95), (94, 95, 98, 97), (95, 96, 99, 98), (24, 57, 91, 60), (57, 56, 92, 91), (56, 55, 93, 92), (55, 25, 61, 93), (93, 61, 62, 96), (96, 62, 63, 99), (99, 63, 21, 33), (98, 99, 33, 32), (97, 98, 32, 31), (58, 97, 31, 20), (59, 94, 97, 58), (60, 91, 94, 59), (100, 101, 104, 103), (101, 102, 105, 104), (103, 104, 107, 106), (104, 105, 108, 107), (22, 42, 100, 28), (42, 41, 101, 100), (41, 40, 102, 101), (40, 26, 51, 102), (102, 51, 50, 105), (105, 50, 49, 108), (108, 49, 24, 60), (107, 108, 60, 59), (106, 107, 59, 58), (30, 106, 58, 20), (29, 103, 106, 30), (28, 100, 103, 29), (109, 110, 113, 112), (110, 111, 114, 113), (112, 113, 116, 115), (113, 114, 117, 116), (27, 45, 109, 52), (45, 44, 110, 109), (44, 43, 111, 110), (43, 23, 36, 111), (111, 36, 35, 114), (114, 35, 34, 117), (117, 34, 21, 63), (116, 117, 63, 62), (115, 116, 62, 61), (54, 115, 61, 25), (53, 112, 115, 54), (52, 109, 112, 53)])
me_001.polygons.foreach_set('use_smooth', [True] * 114)
_uv = me_001.uv_layers.new(name='UVマップ')
_uv.uv.foreach_set('vector', [0.8655, 0.3888, 0.8874, 0.3888, 0.8874, 0.4764, 0.8655, 0.4764, 0.8655, 0.4764, 0.8874, 0.4764, 0.8874, 0.564, 0.8655, 0.564, 0.8655, 0.564, 0.8874, 0.564, 0.8874, 0.6515, 0.8655, 0.6515, 0.8655, 0.6515, 0.8874, 0.6515, 0.8874, 0.7391, 0.8655, 0.7391, 0.7122, 0.564, 0.7998, 0.564, 0.7998, 0.6515, 0.7122, 0.6515, 0.8874, 0.564, 0.9749, 0.564, 0.9749, 0.6515, 0.8874, 0.6515, 0.8217, 0.6516, 0.8436, 0.6516, 0.8436, 0.7391, 0.8217, 0.7391, 0.8217, 0.564, 0.8436, 0.564, 0.8436, 0.6516, 0.8217, 0.6516, 0.8217, 0.4764, 0.8436, 0.4764, 0.8436, 0.564, 0.8217, 0.564, 0.8217, 0.3888, 0.8436, 0.3888, 0.8436, 0.4764, 0.8217, 0.4764, 0.8436, 0.6516, 0.8655, 0.6515, 0.8655, 0.7391, 0.8436, 0.7391, 0.8436, 0.564, 0.8655, 0.564, 0.8655, 0.6515, 0.8436, 0.6516, 0.8436, 0.4764, 0.8655, 0.4764, 0.8655, 0.564, 0.8436, 0.564, 0.8436, 0.3888, 0.8655, 0.3888, 0.8655, 0.4764, 0.8436, 0.4764, 0.7998, 0.3888, 0.8217, 0.3888, 0.8217, 0.4764, 0.7998, 0.4764, 0.7998, 0.4764, 0.8217, 0.4764, 0.8217, 0.564, 0.7998, 0.564, 0.7998, 0.564, 0.8217, 0.564, 0.8217, 0.6516, 0.7998, 0.6515, 0.7998, 0.6515, 0.8217, 0.6516, 0.8217, 0.7391, 0.7998, 0.7391, 0.9383, 0.5343, 0.9331, 0.5343, 0.9331, 0.5291, 0.9383, 0.5291, 0.9331, 0.5343, 0.9278, 0.5343, 0.9278, 0.5291, 0.9331, 0.5291, 0.9383, 0.5291, 0.9331, 0.5291, 0.9331, 0.5239, 0.9383, 0.5239, 0.9331, 0.5291, 0.9278, 0.5291, 0.9278, 0.5239, 0.9331, 0.5239, 0.9435, 0.5396, 0.9383, 0.5396, 0.9383, 0.5343, 0.9435, 0.5343, 0.9383, 0.5396, 0.9331, 0.5396, 0.9331, 0.5343, 0.9383, 0.5343, 0.9331, 0.5396, 0.9278, 0.5396, 0.9278, 0.5343, 0.9331, 0.5343, 0.9278, 0.5396, 0.9226, 0.5396, 0.9226, 0.5343, 0.9278, 0.5343, 0.9278, 0.5343, 0.9226, 0.5343, 0.9226, 0.5291, 0.9278, 0.5291, 0.9278, 0.5291, 0.9226, 0.5291, 0.9226, 0.5239, 0.9278, 0.5239, 0.9278, 0.5239, 0.9226, 0.5239, 0.9226, 0.5186, 0.9278, 0.5186, 0.9331, 0.5239, 0.9278, 0.5239, 0.9278, 0.5186, 0.9331, 0.5186, 0.9383, 0.5239, 0.9331, 0.5239, 0.9331, 0.5186, 0.9383, 0.5186, 0.9435, 0.5239, 0.9383, 0.5239, 0.9383, 0.5186, 0.9435, 0.5186, 0.9435, 0.5291, 0.9383, 0.5291, 0.9383, 0.5239, 0.9435, 0.5239, 0.9435, 0.5343, 0.9383, 0.5343, 0.9383, 0.5291, 0.9435, 0.5291, 0.9383, 0.5134, 0.9331, 0.5134, 0.9331, 0.5082, 0.9383, 0.5082, 0.9331, 0.5134, 0.9278, 0.5134, 0.9278, 0.5082, 0.9331, 0.5082, 0.9383, 0.5082, 0.9331, 0.5082, 0.9331, 0.5029, 0.9383, 0.5029, 0.9331, 0.5082, 0.9278, 0.5082, 0.9278, 0.5029, 0.9331, 0.5029, 0.9435, 0.5186, 0.9383, 0.5186, 0.9383, 0.5134, 0.9435, 0.5134, 0.9383, 0.5186, 0.9331, 0.5186, 0.9331, 0.5134, 0.9383, 0.5134, 0.9331, 0.5186, 0.9278, 0.5186, 0.9278, 0.5134, 0.9331, 0.5134, 0.9278, 0.5186, 0.9226, 0.5186, 0.9226, 0.5134, 0.9278, 0.5134, 0.9278, 0.5134, 0.9226, 0.5134, 0.9226, 0.5082, 0.9278, 0.5082, 0.9278, 0.5082, 0.9226, 0.5082, 0.9226, 0.5029, 0.9278, 0.5029, 0.9278, 0.5029, 0.9226, 0.5029, 0.9226, 0.4977, 0.9278, 0.4977, 0.9331, 0.5029, 0.9278, 0.5029, 0.9278, 0.4977, 0.9331, 0.4977, 0.9383, 0.5029, 0.9331, 0.5029, 0.9331, 0.4977, 0.9383, 0.4977, 0.9435, 0.5029, 0.9383, 0.5029, 0.9383, 0.4977, 0.9435, 0.4977, 0.9435, 0.5082, 0.9383, 0.5082, 0.9383, 0.5029, 0.9435, 0.5029, 0.9435, 0.5134, 0.9383, 0.5134, 0.9383, 0.5082, 0.9435, 0.5082, 0.9383, 0.4925, 0.9331, 0.4925, 0.9331, 0.4872, 0.9383, 0.4872, 0.9331, 0.4925, 0.9278, 0.4925, 0.9278, 0.4872, 0.9331, 0.4872, 0.9383, 0.4872, 0.9331, 0.4872, 0.9331, 0.482, 0.9383, 0.482, 0.9331, 0.4872, 0.9278, 0.4872, 0.9278, 0.482, 0.9331, 0.482, 0.9435, 0.4977, 0.9383, 0.4977, 0.9383, 0.4925, 0.9435, 0.4925, 0.9383, 0.4977, 0.9331, 0.4977, 0.9331, 0.4925, 0.9383, 0.4925, 0.9331, 0.4977, 0.9278, 0.4977, 0.9278, 0.4925, 0.9331, 0.4925, 0.9278, 0.4977, 0.9226, 0.4977, 0.9226, 0.4925, 0.9278, 0.4925, 0.9278, 0.4925, 0.9226, 0.4925, 0.9226, 0.4872, 0.9278, 0.4872, 0.9278, 0.4872, 0.9226, 0.4872, 0.9226, 0.482, 0.9278, 0.482, 0.9278, 0.482, 0.9226, 0.482, 0.9226, 0.4768, 0.9278, 0.4768, 0.9331, 0.482, 0.9278, 0.482, 0.9278, 0.4768, 0.9331, 0.4768, 0.9383, 0.482, 0.9331, 0.482, 0.9331, 0.4768, 0.9383, 0.4768, 0.9435, 0.482, 0.9383, 0.482, 0.9383, 0.4768, 0.9435, 0.4768, 0.9435, 0.4872, 0.9383, 0.4872, 0.9383, 0.482, 0.9435, 0.482, 0.9435, 0.4925, 0.9383, 0.4925, 0.9383, 0.4872, 0.9435, 0.4872, 0.9383, 0.4715, 0.9331, 0.4715, 0.9331, 0.4663, 0.9383, 0.4663, 0.9331, 0.4715, 0.9278, 0.4715, 0.9278, 0.4663, 0.9331, 0.4663, 0.9383, 0.4663, 0.9331, 0.4663, 0.9331, 0.4611, 0.9383, 0.4611, 0.9331, 0.4663, 0.9278, 0.4663, 0.9278, 0.4611, 0.9331, 0.4611, 0.9435, 0.4768, 0.9383, 0.4768, 0.9383, 0.4715, 0.9435, 0.4715, 0.9383, 0.4768, 0.9331, 0.4768, 0.9331, 0.4715, 0.9383, 0.4715, 0.9331, 0.4768, 0.9278, 0.4768, 0.9278, 0.4715, 0.9331, 0.4715, 0.9278, 0.4768, 0.9226, 0.4768, 0.9226, 0.4715, 0.9278, 0.4715, 0.9278, 0.4715, 0.9226, 0.4715, 0.9226, 0.4663, 0.9278, 0.4663, 0.9278, 0.4663, 0.9226, 0.4663, 0.9226, 0.4611, 0.9278, 0.4611, 0.9278, 0.4611, 0.9226, 0.4611, 0.9226, 0.4558, 0.9278, 0.4558, 0.9331, 0.4611, 0.9278, 0.4611, 0.9278, 0.4558, 0.9331, 0.4558, 0.9383, 0.4611, 0.9331, 0.4611, 0.9331, 0.4558, 0.9383, 0.4558, 0.9435, 0.4611, 0.9383, 0.4611, 0.9383, 0.4558, 0.9435, 0.4558, 0.9435, 0.4663, 0.9383, 0.4663, 0.9383, 0.4611, 0.9435, 0.4611, 0.9435, 0.4715, 0.9383, 0.4715, 0.9383, 0.4663, 0.9435, 0.4663, 0.9592, 0.4925, 0.954, 0.4925, 0.954, 0.4872, 0.9592, 0.4872, 0.954, 0.4925, 0.9488, 0.4925, 0.9488, 0.4872, 0.954, 0.4872, 0.9592, 0.4872, 0.954, 0.4872, 0.954, 0.482, 0.9592, 0.482, 0.954, 0.4872, 0.9488, 0.4872, 0.9488, 0.482, 0.954, 0.482, 0.9645, 0.4977, 0.9592, 0.4977, 0.9592, 0.4925, 0.9645, 0.4925, 0.9592, 0.4977, 0.954, 0.4977, 0.954, 0.4925, 0.9592, 0.4925, 0.954, 0.4977, 0.9488, 0.4977, 0.9488, 0.4925, 0.954, 0.4925, 0.9488, 0.4977, 0.9435, 0.4977, 0.9435, 0.4925, 0.9488, 0.4925, 0.9488, 0.4925, 0.9435, 0.4925, 0.9435, 0.4872, 0.9488, 0.4872, 0.9488, 0.4872, 0.9435, 0.4872, 0.9435, 0.482, 0.9488, 0.482, 0.9488, 0.482, 0.9435, 0.482, 0.9435, 0.4768, 0.9488, 0.4768, 0.954, 0.482, 0.9488, 0.482, 0.9488, 0.4768, 0.954, 0.4768, 0.9592, 0.482, 0.954, 0.482, 0.954, 0.4768, 0.9592, 0.4768, 0.9645, 0.482, 0.9592, 0.482, 0.9592, 0.4768, 0.9645, 0.4768, 0.9645, 0.4872, 0.9592, 0.4872, 0.9592, 0.482, 0.9645, 0.482, 0.9645, 0.4925, 0.9592, 0.4925, 0.9592, 0.4872, 0.9645, 0.4872, 0.9174, 0.4925, 0.9121, 0.4925, 0.9121, 0.4872, 0.9174, 0.4872, 0.9121, 0.4925, 0.9069, 0.4925, 0.9069, 0.4872, 0.9121, 0.4872, 0.9174, 0.4872, 0.9121, 0.4872, 0.9121, 0.482, 0.9174, 0.482, 0.9121, 0.4872, 0.9069, 0.4872, 0.9069, 0.482, 0.9121, 0.482, 0.9226, 0.4977, 0.9174, 0.4977, 0.9174, 0.4925, 0.9226, 0.4925, 0.9174, 0.4977, 0.9121, 0.4977, 0.9121, 0.4925, 0.9174, 0.4925, 0.9121, 0.4977, 0.9069, 0.4977, 0.9069, 0.4925, 0.9121, 0.4925, 0.9069, 0.4977, 0.9017, 0.4977, 0.9017, 0.4925, 0.9069, 0.4925, 0.9069, 0.4925, 0.9017, 0.4925, 0.9017, 0.4872, 0.9069, 0.4872, 0.9069, 0.4872, 0.9017, 0.4872, 0.9017, 0.482, 0.9069, 0.482, 0.9069, 0.482, 0.9017, 0.482, 0.9017, 0.4768, 0.9069, 0.4768, 0.9121, 0.482, 0.9069, 0.482, 0.9069, 0.4768, 0.9121, 0.4768, 0.9174, 0.482, 0.9121, 0.482, 0.9121, 0.4768, 0.9174, 0.4768, 0.9226, 0.482, 0.9174, 0.482, 0.9174, 0.4768, 0.9226, 0.4768, 0.9226, 0.4872, 0.9174, 0.4872, 0.9174, 0.482, 0.9226, 0.482, 0.9226, 0.4925, 0.9174, 0.4925, 0.9174, 0.4872, 0.9226, 0.4872])
me_001.materials.append(mat_x)
me_001.update()
me_003 = bpy.data.meshes.new('立方体.003')
me_003.from_pydata([(-0.02638, 0.1629, 0.1905), (-0.04124, 0.1968, 0.1615), (-0.02638, 0.1237, 0.1678), (-0.04124, 0.1319, 0.124), (0.0189, 0.1629, 0.1905), (0.03376, 0.1968, 0.1615), (0.0189, 0.1237, 0.1678), (0.03376, 0.1319, 0.124), (-0.05691, 0.3974, -0.1547), (-0.06513, 0.385, -0.1168), (-0.06513, 0.2787, -0.1782), (-0.05691, 0.3053, -0.2078), (0.05765, 0.385, -0.1168), (0.04944, 0.3974, -0.1547), (0.05765, 0.2787, -0.1782), (0.04944, 0.3053, -0.2078)], [], [(6, 2, 0, 4), (10, 3, 7, 14), (12, 5, 1, 9), (14, 7, 5, 12), (0, 2, 3, 1), (2, 6, 7, 3), (6, 4, 5, 7), (4, 0, 1, 5), (9, 1, 3, 10), (11, 8, 9, 10), (15, 11, 10, 14), (13, 15, 14, 12), (8, 13, 12, 9), (11, 15, 13, 8)])
me_003.polygons.foreach_set('use_smooth', [True] * 14)
_uv = me_003.uv_layers.new(name='UVマップ')
_uv.uv.foreach_set('vector', [0.3317, 0.7198, 0.3322, 0.6907, 0.3613, 0.6912, 0.3608, 0.7203, 0.3112, 0.4458, 0.3231, 0.6619, 0.2753, 0.6679, 0.2329, 0.4557, 0.1568, 0.4766, 0.2288, 0.6807, 0.1846, 0.6999, 0.08447, 0.508, 0.2329, 0.4557, 0.2753, 0.6679, 0.2288, 0.6807, 0.1568, 0.4766, 0.3613, 0.6912, 0.3322, 0.6907, 0.3231, 0.6619, 0.3713, 0.6627, 0.3322, 0.6907, 0.3317, 0.7198, 0.3029, 0.7289, 0.3036, 0.6807, 0.3317, 0.7198, 0.3608, 0.7203, 0.3699, 0.7491, 0.3217, 0.7483, 0.3608, 0.7203, 0.3613, 0.6912, 0.3901, 0.6821, 0.3893, 0.7303, 0.3901, 0.4471, 0.3713, 0.6627, 0.3231, 0.6619, 0.3112, 0.4458, 0.3169, 0.4203, 0.3852, 0.4214, 0.3901, 0.4471, 0.3112, 0.4458, 0.2349, 0.4296, 0.3027, 0.421, 0.3112, 0.4458, 0.2329, 0.4557, 0.1551, 0.4505, 0.221, 0.4324, 0.2329, 0.4557, 0.1568, 0.4766, 0.0791, 0.4824, 0.1418, 0.4552, 0.1568, 0.4766, 0.08447, 0.508, 0.09283, 0.7566, 0.09283, 0.6882, 0.1612, 0.6882, 0.1612, 0.7566])
me_003.materials.append(mat_x)
me_003.update()
me_005 = bpy.data.meshes.new('立方体.005')
me_005.from_pydata([(-0.06938, 0.1197, -0.4881), (-0.04634, 0.09663, -0.2233), (-0.06938, -0.01162, -0.4881), (-0.04634, 0.01142, -0.2233), (0.06191, 0.1197, -0.4881), (0.03886, 0.09663, -0.2233), (0.06191, -0.01162, -0.4881), (0.03886, 0.01142, -0.2233)], [], [(0, 1, 3, 2), (2, 3, 7, 6), (6, 7, 5, 4), (4, 5, 1, 0), (2, 6, 4, 0), (7, 3, 1, 5)])
me_005.polygons.foreach_set('use_smooth', [True] * 6)
_uv = me_005.uv_layers.new(name='UVマップ')
_uv.uv.foreach_set('vector', [0.2735, 0.3864, 0.08071, 0.3693, 0.08082, 0.3075, 0.2737, 0.2911, 0.2737, 0.2911, 0.08082, 0.3075, 0.0703, 0.2466, 0.2574, 0.1973, 0.2574, 0.1973, 0.0703, 0.2466, 0.04946, 0.1884, 0.2253, 0.1077, 0.2253, 0.1077, 0.04946, 0.1884, 0.01891, 0.1347, 0.1783, 0.02487, 0.286, 0.05033, 0.3812, 0.05033, 0.3812, 0.1456, 0.286, 0.1456, 0.01903, 0.3074, 0.08082, 0.3075, 0.08071, 0.3693, 0.01891, 0.3692])
me_005.materials.append(mat_x)
me_005.update()
me_007 = bpy.data.meshes.new('立方体.007')
me_007.from_pydata([(-0.02638, -0.16, 0.1905), (-0.04124, -0.194, 0.1615), (-0.02638, -0.1208, 0.1678), (-0.04124, -0.129, 0.124), (0.0189, -0.16, 0.1905), (0.03376, -0.194, 0.1615), (0.0189, -0.1208, 0.1678), (0.03376, -0.129, 0.124), (-0.05691, -0.3946, -0.1547), (-0.06513, -0.3822, -0.1168), (-0.06513, -0.2758, -0.1782), (-0.05691, -0.3025, -0.2078), (0.05765, -0.3822, -0.1168), (0.04944, -0.3946, -0.1547), (0.05765, -0.2758, -0.1782), (0.04944, -0.3025, -0.2078)], [], [(6, 2, 0, 4), (10, 3, 7, 14), (12, 5, 1, 9), (14, 7, 5, 12), (0, 2, 3, 1), (2, 6, 7, 3), (6, 4, 5, 7), (4, 0, 1, 5), (9, 1, 3, 10), (11, 8, 9, 10), (15, 11, 10, 14), (13, 15, 14, 12), (8, 13, 12, 9), (11, 15, 13, 8)])
me_007.polygons.foreach_set('use_smooth', [True] * 14)
_k = set([(0, 1), (0, 2), (0, 4), (1, 9), (2, 3), (2, 6), (3, 10), (4, 5), (4, 6), (5, 12), (6, 7), (7, 14), (8, 9), (8, 11), (8, 13), (10, 11), (11, 15), (12, 13), (13, 15), (14, 15)])
me_007.attributes.new('sharp_edge', 'BOOLEAN', 'EDGE').data.foreach_set('value', [ (min(e.vertices), max(e.vertices)) in _k for e in me_007.edges])
_uv = me_007.uv_layers.new(name='UVマップ')
_uv.uv.foreach_set('vector', [0.8664, 0.3288, 0.8669, 0.2997, 0.896, 0.3002, 0.8955, 0.3292, 0.8459, 0.05476, 0.8578, 0.2709, 0.81, 0.2769, 0.7677, 0.06467, 0.6916, 0.08555, 0.7635, 0.2897, 0.7193, 0.3089, 0.6192, 0.117, 0.7677, 0.06467, 0.81, 0.2769, 0.7635, 0.2897, 0.6916, 0.08555, 0.896, 0.3002, 0.8669, 0.2997, 0.8578, 0.2709, 0.906, 0.2716, 0.8669, 0.2997, 0.8664, 0.3288, 0.8376, 0.3379, 0.8384, 0.2897, 0.8664, 0.3288, 0.8955, 0.3292, 0.9046, 0.3581, 0.8564, 0.3573, 0.8955, 0.3292, 0.896, 0.3002, 0.9248, 0.2911, 0.9241, 0.3393, 0.9248, 0.05603, 0.906, 0.2716, 0.8578, 0.2709, 0.8459, 0.05476, 0.8516, 0.02923, 0.92, 0.03033, 0.9248, 0.05603, 0.8459, 0.05476, 0.7697, 0.03859, 0.8375, 0.03001, 0.8459, 0.05476, 0.7677, 0.06467, 0.6899, 0.05945, 0.7558, 0.04136, 0.7677, 0.06467, 0.6916, 0.08555, 0.6138, 0.0914, 0.6765, 0.06416, 0.6916, 0.08555, 0.6192, 0.117, 0.9253, 0.3414, 0.9253, 0.273, 0.9937, 0.273, 0.9937, 0.3414])
me_007.materials.append(mat_x)
me_007.update()
me_008 = bpy.data.meshes.new('立方体.008')
me_008.from_pydata([(-0.06938, -0.1168, -0.4881), (-0.04634, -0.09376, -0.2233), (-0.06938, 0.01449, -0.4881), (-0.04634, -0.008556, -0.2233), (0.06191, -0.1168, -0.4881), (0.03886, -0.09376, -0.2233), (0.06191, 0.01449, -0.4881), (0.03886, -0.008556, -0.2233)], [], [(0, 1, 3, 2), (2, 3, 7, 6), (6, 7, 5, 4), (4, 5, 1, 0), (2, 6, 4, 0), (7, 3, 1, 5)])
me_008.polygons.foreach_set('use_smooth', [True] * 6)
_uv = me_008.uv_layers.new(name='UVマップ')
_uv.uv.foreach_set('vector', [0.6504, 0.3785, 0.4576, 0.3614, 0.4578, 0.2996, 0.6506, 0.2833, 0.6506, 0.2833, 0.4578, 0.2996, 0.4472, 0.2387, 0.6344, 0.1894, 0.6344, 0.1894, 0.4472, 0.2387, 0.4264, 0.1806, 0.6023, 0.09979, 0.6023, 0.09979, 0.4264, 0.1806, 0.3958, 0.1268, 0.5552, 0.01701, 0.2883, 0.2816, 0.3835, 0.2816, 0.3835, 0.3768, 0.2883, 0.3768, 0.396, 0.2995, 0.4578, 0.2996, 0.4576, 0.3614, 0.3958, 0.3613])
me_008.materials.append(mat_x)
me_008.update()

# ---- objects
ob_light = bpy.data.objects.new('Light', light_light)
ob_camera = bpy.data.objects.new('Camera', cam_camera)
ob_head = bpy.data.objects.new('Head', me_x)
ob_body = bpy.data.objects.new('Body', me_001)
ob_armr = bpy.data.objects.new('ArmR', me_003)
ob_legr = bpy.data.objects.new('LegR', me_005)
ob_arml = bpy.data.objects.new('ArmL', me_007)
ob_legl = bpy.data.objects.new('LegL', me_008)

# ---- transforms, parenting, visibility, modifiers, constraints
ob_light.location = (0.7673, 0.1916, 1.116)
ob_light.rotation_euler = (0.6503, 0.05522, 1.866)
ob_light.scale = (0.1892, 0.1892, 0.1892)
ob_light.lock_rotations_4d = False
ob_light.empty_display_type = 'ARROWS'
ob_light.color = (0.0, 0.0, 0.0, 0.0)
ob_light.lineart.crease_threshold = 0.0
ob_camera.location = (7.359, -6.926, 4.958)
ob_camera.rotation_euler = (1.109, 0.0, 0.8149)
ob_camera.lock_rotations_4d = False
ob_camera.empty_display_type = 'ARROWS'
ob_camera.color = (0.0, 0.0, 0.0, 0.0)
ob_camera.display_type = 'WIRE'
ob_camera.lineart.crease_threshold = 0.0
ob_head.location = (0.0, 0.0, 0.0)
_m = ob_head.modifiers.new('角度でスムーズ', 'NODES')
_m.node_group = ng_smooth_by_angle
_m.use_pin_to_last = True
_m.show_group_selector = False
ob_body.location = (0.0, 0.0, 0.0)
ob_body.rotation_euler = (0.0, -0.0, 1.571)
_m = ob_body.modifiers.new('角度でスムーズ', 'NODES')
_m.node_group = ng_smooth_by_angle
_m.use_pin_to_last = True
_m.show_group_selector = False
ob_armr.location = (0.0, 0.0, 0.0)
ob_armr.rotation_euler = (0.0, -0.0, 1.571)
_m = ob_armr.modifiers.new('角度でスムーズ', 'NODES')
_m.node_group = ng_smooth_by_angle
_m.use_pin_to_last = True
_m.show_group_selector = False
ob_legr.location = (0.0, 0.0, 0.0)
ob_legr.rotation_euler = (0.0, -0.0, 1.571)
_m = ob_legr.modifiers.new('角度でスムーズ', 'NODES')
_m.node_group = ng_smooth_by_angle
_m.use_pin_to_last = True
_m.show_group_selector = False
ob_arml.location = (0.0, 0.0, 0.0)
ob_arml.rotation_euler = (0.0, -0.0, 1.571)
ob_legl.location = (0.0, 0.0, 0.0)
ob_legl.rotation_euler = (0.0, -0.0, 1.571)
_m = ob_legl.modifiers.new('角度でスムーズ', 'NODES')
_m.node_group = ng_smooth_by_angle
_m.use_pin_to_last = True
_m.show_group_selector = False

# ---- collection membership
col_collection.objects.link(ob_light)
col_collection.objects.link(ob_camera)
col_collection.objects.link(ob_head)
col_collection.objects.link(ob_body)
col_collection.objects.link(ob_armr)
col_collection.objects.link(ob_legr)
col_collection.objects.link(ob_arml)
col_collection.objects.link(ob_legl)

# ---- scene / render settings (as saved in the file)
scene.camera = ob_camera
scene.frame_start = 1; scene.frame_end = 250; scene.frame_set(1)
scene.render.engine = 'BLENDER_EEVEE_NEXT'
bpy.context.view_layer.update()
